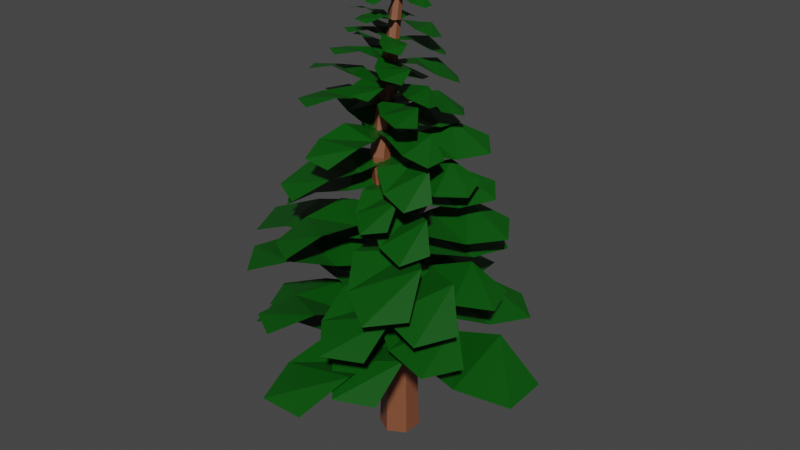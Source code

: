 # Source: le_tree.blend  (saved by Blender 2.93.20; exported with 4.5.12 LTS)
import bpy
from mathutils import Matrix  # noqa: F401  (used for matrix-valued properties, if any)

bpy.ops.wm.read_factory_settings(use_empty=True)
scene = bpy.context.scene
scene.name = 'Scene'

# ---- collections
col_first_tree = bpy.data.collections.new('first tree'); scene.collection.children.link(col_first_tree)
col_second_tree = bpy.data.collections.new('second tree'); scene.collection.children.link(col_second_tree)
col_third_tree = bpy.data.collections.new('third tree'); scene.collection.children.link(col_third_tree)

# ---- materials (node trees are filled in below, after node groups)
mat_material_001 = bpy.data.materials.new('Material.001')
mat_material_001.use_transparent_shadow = False
mat_material_003 = bpy.data.materials.new('Material.003')
mat_material_003.use_transparent_shadow = False

# ---- material node trees
mat_material_001.use_nodes = True; mat_material_001.node_tree.nodes.clear()
_N = mat_material_001.node_tree.nodes; _L = mat_material_001.node_tree.links
n0 = _N.new('ShaderNodeBsdfPrincipled'); n0.name = 'Principled BSDF'; n0.location = (10, 300)
n0.distribution = 'GGX'
n0.subsurface_method = 'BURLEY'
n0.inputs[0].default_value = (0.2215, 0.07494, 0.03487, 1.0)
n0.inputs[3].default_value = 1.45
n0.inputs[27].default_value = (0.0, 0.0, 0.0, 1.0)
n0.inputs[28].default_value = 1.0
n1 = _N.new('ShaderNodeOutputMaterial'); n1.name = 'Material Output'; n1.location = (300, 300)
_L.new(n0.outputs[0], n1.inputs[0])
n1.is_active_output = True
mat_material_003.use_nodes = True; mat_material_003.node_tree.nodes.clear()
_N = mat_material_003.node_tree.nodes; _L = mat_material_003.node_tree.links
n0 = _N.new('ShaderNodeBsdfPrincipled'); n0.name = 'Principled BSDF'; n0.location = (10, 300)
n0.distribution = 'GGX'
n0.subsurface_method = 'BURLEY'
n0.inputs[0].default_value = (0.0, 0.07829, 0.0009718, 1.0)
n0.inputs[3].default_value = 1.45
n0.inputs[27].default_value = (0.0, 0.0, 0.0, 1.0)
n0.inputs[28].default_value = 1.0
n1 = _N.new('ShaderNodeOutputMaterial'); n1.name = 'Material Output'; n1.location = (300, 300)
_L.new(n0.outputs[0], n1.inputs[0])
n1.is_active_output = True

# ---- world
world_world = bpy.data.worlds.new('World'); scene.world = world_world
world_world.use_nodes = True; world_world.node_tree.nodes.clear()
_N = world_world.node_tree.nodes; _L = world_world.node_tree.links
n0 = _N.new('ShaderNodeOutputWorld'); n0.name = 'World Output'; n0.location = (300, 300)
n1 = _N.new('ShaderNodeBackground'); n1.name = 'Background'; n1.location = (10, 300)
n1.inputs[0].default_value = (0.05088, 0.05088, 0.05088, 1.0)
_L.new(n1.outputs[0], n0.inputs[0])
n0.is_active_output = True
world_world.color = (0.05088, 0.05088, 0.05088)
world_world.use_sun_shadow = False
world_world.sun_shadow_jitter_overblur = 0.0

# ---- meshes
me_cylinder_008 = bpy.data.meshes.new('Cylinder.008')
me_cylinder_008.from_pydata([(0.04234, 1.479, -0.3067), (0.04234, 0.8206, 0.9924), (0.7663, 1.061, -0.3067), (0.196, 0.7319, 0.9924), (0.7663, 0.2253, -0.3067), (0.196, 0.5545, 0.9924), (0.04234, -0.1927, -0.3067), (0.04234, 0.4659, 0.9924), (-0.6816, 0.2253, -0.3067), (-0.1113, 0.5545, 0.9924), (-0.6816, 1.061, -0.3067), (-0.1113, 0.7319, 0.9924), (0.04234, 1.293, 0.1263), (0.03692, -0.09996, 0.5533), (0.3727, -0.2815, 0.5566), (0.6049, 0.968, 0.1263), (0.3781, -0.6559, 0.5626), (0.6049, 0.3185, 0.1263), (0.04776, -0.8486, 0.5654), (0.04234, -0.00634, 0.1263), (-0.288, -0.6671, 0.5622), (-0.5202, 0.3185, 0.1263), (-0.2934, -0.2927, 0.5561), (-0.5202, 0.968, 0.1263)], [], [(13, 1, 3, 14), (14, 3, 5, 16), (16, 5, 7, 18), (18, 7, 9, 20), (3, 1, 11, 9, 7, 5), (20, 9, 11, 22), (22, 11, 1, 13), (0, 2, 4, 6, 8, 10), (10, 23, 12, 0), (23, 22, 13, 12), (8, 21, 23, 10), (21, 20, 22, 23), (6, 19, 21, 8), (19, 18, 20, 21), (4, 17, 19, 6), (17, 16, 18, 19), (2, 15, 17, 4), (15, 14, 16, 17), (0, 12, 15, 2), (12, 13, 14, 15)])
_uv = me_cylinder_008.uv_layers.new(name='UVMap')
_uv.uv.foreach_set('vector', [1.0, 0.8333, 1.0, 1.0, 0.8333, 1.0, 0.8333, 0.8333, 0.8333, 0.8333, 0.8333, 1.0, 0.6667, 1.0, 0.6667, 0.8333, 0.6667, 0.8333, 0.6667, 1.0, 0.5, 1.0, 0.5, 0.8333, 0.5, 0.8333, 0.5, 1.0, 0.3333, 1.0, 0.3333, 0.8333, 0.4578, 0.37, 0.25, 0.49, 0.04215, 0.37, 0.04215, 0.13, 0.25, 0.01, 0.4578, 0.13, 0.3333, 0.8333, 0.3333, 1.0, 0.1667, 1.0, 0.1667, 0.8333, 0.1667, 0.8333, 0.1667, 1.0, -8.941e-08, 1.0, -8.941e-08, 0.8333, 0.75, 0.49, 0.9578, 0.37, 0.9578, 0.13, 0.75, 0.01, 0.5422, 0.13, 0.5422, 0.37, 0.1667, 0.5, 0.1667, 0.6667, -8.941e-08, 0.6667, -8.941e-08, 0.5, 0.1667, 0.6667, 0.1667, 0.8333, -8.941e-08, 0.8333, -8.941e-08, 0.6667, 0.3333, 0.5, 0.3333, 0.6667, 0.1667, 0.6667, 0.1667, 0.5, 0.3333, 0.6667, 0.3333, 0.8333, 0.1667, 0.8333, 0.1667, 0.6667, 0.5, 0.5, 0.5, 0.6667, 0.3333, 0.6667, 0.3333, 0.5, 0.5, 0.6667, 0.5, 0.8333, 0.3333, 0.8333, 0.3333, 0.6667, 0.6667, 0.5, 0.6667, 0.6667, 0.5, 0.6667, 0.5, 0.5, 0.6667, 0.6667, 0.6667, 0.8333, 0.5, 0.8333, 0.5, 0.6667, 0.8333, 0.5, 0.8333, 0.6667, 0.6667, 0.6667, 0.6667, 0.5, 0.8333, 0.6667, 0.8333, 0.8333, 0.6667, 0.8333, 0.6667, 0.6667, 1.0, 0.5, 1.0, 0.6667, 0.8333, 0.6667, 0.8333, 0.5, 1.0, 0.6667, 1.0, 0.8333, 0.8333, 0.8333, 0.8333, 0.6667])
me_cylinder_008.materials.append(mat_material_001)
me_cylinder_008.use_remesh_fix_poles = True
me_cylinder_008.use_remesh_preserve_attributes = False
me_cylinder_008.update()
me_cylinder_009 = bpy.data.meshes.new('Cylinder.009')
me_cylinder_009.from_pydata([(-0.9307, -6.089, 5.96e-08), (0.9307, -6.089, 5.96e-08), (-0.4516, 6.894e-08, 6.794e-08), (0.4516, 5.026e-08, 6.794e-08), (-1.279, -2.003, 0.05039), (-1.562, -4.105, 0.01988), (1.562, -4.013, 0.06486), (1.279, -2.056, 0.03435)], [], [(4, 7, 3, 2), (0, 1, 6, 5), (5, 6, 7, 4)])
_uv = me_cylinder_009.uv_layers.new(name='UVMap')
_uv.uv.foreach_set('vector', [0.0, 0.6667, 1.0, 0.6667, 1.0, 1.0, 0.0, 1.0, 0.0, 0.0, 1.0, 0.0, 1.0, 0.3333, 0.0, 0.3333, 0.0, 0.3333, 1.0, 0.3333, 1.0, 0.6667, 0.0, 0.6667])
me_cylinder_009.materials.append(mat_material_003)
me_cylinder_009.use_remesh_fix_poles = True
me_cylinder_009.use_remesh_preserve_attributes = False
me_cylinder_009.update()

# ---- objects
ob_cylinder_006 = bpy.data.objects.new('Cylinder.006', me_cylinder_008)
ob_cylinder_007 = bpy.data.objects.new('Cylinder.007', me_cylinder_009)
ob_cylinder_008 = bpy.data.objects.new('Cylinder.008', me_cylinder_009)
ob_cylinder_009 = bpy.data.objects.new('Cylinder.009', me_cylinder_009)
ob_cylinder_010 = bpy.data.objects.new('Cylinder.010', me_cylinder_009)
ob_cylinder_011 = bpy.data.objects.new('Cylinder.011', me_cylinder_009)
ob_cylinder_012 = bpy.data.objects.new('Cylinder.012', me_cylinder_009)
ob_cylinder_013 = bpy.data.objects.new('Cylinder.013', me_cylinder_009)
ob_cylinder_014 = bpy.data.objects.new('Cylinder.014', me_cylinder_009)
ob_cylinder_015 = bpy.data.objects.new('Cylinder.015', me_cylinder_009)
ob_cylinder_016 = bpy.data.objects.new('Cylinder.016', me_cylinder_009)
ob_cylinder_017 = bpy.data.objects.new('Cylinder.017', me_cylinder_009)
ob_cylinder_018 = bpy.data.objects.new('Cylinder.018', me_cylinder_009)
ob_cylinder_019 = bpy.data.objects.new('Cylinder.019', me_cylinder_009)
ob_cylinder_020 = bpy.data.objects.new('Cylinder.020', me_cylinder_009)
ob_cylinder_021 = bpy.data.objects.new('Cylinder.021', me_cylinder_009)
ob_cylinder_022 = bpy.data.objects.new('Cylinder.022', me_cylinder_009)
ob_cylinder_023 = bpy.data.objects.new('Cylinder.023', me_cylinder_009)
ob_cylinder_024 = bpy.data.objects.new('Cylinder.024', me_cylinder_009)
ob_cylinder_025 = bpy.data.objects.new('Cylinder.025', me_cylinder_009)
ob_cylinder_026 = bpy.data.objects.new('Cylinder.026', me_cylinder_009)
ob_cylinder_027 = bpy.data.objects.new('Cylinder.027', me_cylinder_009)
ob_cylinder_028 = bpy.data.objects.new('Cylinder.028', me_cylinder_009)
ob_cylinder_029 = bpy.data.objects.new('Cylinder.029', me_cylinder_009)
ob_cylinder_030 = bpy.data.objects.new('Cylinder.030', me_cylinder_009)
ob_cylinder_031 = bpy.data.objects.new('Cylinder.031', me_cylinder_009)
ob_cylinder_032 = bpy.data.objects.new('Cylinder.032', me_cylinder_009)
ob_cylinder_033 = bpy.data.objects.new('Cylinder.033', me_cylinder_009)
ob_cylinder_034 = bpy.data.objects.new('Cylinder.034', me_cylinder_009)
ob_cylinder_035 = bpy.data.objects.new('Cylinder.035', me_cylinder_009)
ob_cylinder_036 = bpy.data.objects.new('Cylinder.036', me_cylinder_009)
ob_cylinder_037 = bpy.data.objects.new('Cylinder.037', me_cylinder_009)
ob_cylinder_038 = bpy.data.objects.new('Cylinder.038', me_cylinder_009)
ob_cylinder_039 = bpy.data.objects.new('Cylinder.039', me_cylinder_009)
ob_cylinder_040 = bpy.data.objects.new('Cylinder.040', me_cylinder_009)
ob_cylinder_041 = bpy.data.objects.new('Cylinder.041', me_cylinder_009)
ob_cylinder_042 = bpy.data.objects.new('Cylinder.042', me_cylinder_009)
ob_cylinder_043 = bpy.data.objects.new('Cylinder.043', me_cylinder_009)
ob_cylinder_044 = bpy.data.objects.new('Cylinder.044', me_cylinder_009)
ob_cylinder_045 = bpy.data.objects.new('Cylinder.045', me_cylinder_009)
ob_cylinder_046 = bpy.data.objects.new('Cylinder.046', me_cylinder_009)
ob_cylinder_047 = bpy.data.objects.new('Cylinder.047', me_cylinder_009)
ob_cylinder_048 = bpy.data.objects.new('Cylinder.048', me_cylinder_009)
ob_cylinder_049 = bpy.data.objects.new('Cylinder.049', me_cylinder_009)
ob_cylinder_050 = bpy.data.objects.new('Cylinder.050', me_cylinder_009)
ob_cylinder_051 = bpy.data.objects.new('Cylinder.051', me_cylinder_009)
ob_cylinder_052 = bpy.data.objects.new('Cylinder.052', me_cylinder_009)
ob_cylinder_053 = bpy.data.objects.new('Cylinder.053', me_cylinder_009)
ob_cylinder_054 = bpy.data.objects.new('Cylinder.054', me_cylinder_009)
ob_cylinder_055 = bpy.data.objects.new('Cylinder.055', me_cylinder_009)
ob_cylinder_056 = bpy.data.objects.new('Cylinder.056', me_cylinder_009)
ob_cylinder_057 = bpy.data.objects.new('Cylinder.057', me_cylinder_009)
ob_cylinder_058 = bpy.data.objects.new('Cylinder.058', me_cylinder_009)
ob_cylinder_059 = bpy.data.objects.new('Cylinder.059', me_cylinder_009)
ob_cylinder_060 = bpy.data.objects.new('Cylinder.060', me_cylinder_009)
ob_cylinder_061 = bpy.data.objects.new('Cylinder.061', me_cylinder_009)
ob_cylinder_062 = bpy.data.objects.new('Cylinder.062', me_cylinder_009)
ob_cylinder_063 = bpy.data.objects.new('Cylinder.063', me_cylinder_009)
ob_cylinder_064 = bpy.data.objects.new('Cylinder.064', me_cylinder_009)
ob_cylinder_065 = bpy.data.objects.new('Cylinder.065', me_cylinder_009)
ob_cylinder_066 = bpy.data.objects.new('Cylinder.066', me_cylinder_009)
ob_cylinder_067 = bpy.data.objects.new('Cylinder.067', me_cylinder_009)
ob_cylinder_068 = bpy.data.objects.new('Cylinder.068', me_cylinder_009)
ob_cylinder_069 = bpy.data.objects.new('Cylinder.069', me_cylinder_009)
ob_cylinder_070 = bpy.data.objects.new('Cylinder.070', me_cylinder_009)
ob_cylinder_071 = bpy.data.objects.new('Cylinder.071', me_cylinder_009)
ob_cylinder_072 = bpy.data.objects.new('Cylinder.072', me_cylinder_009)
ob_cylinder_073 = bpy.data.objects.new('Cylinder.073', me_cylinder_009)
ob_cylinder_074 = bpy.data.objects.new('Cylinder.074', me_cylinder_009)

# ---- transforms, parenting, visibility, modifiers, constraints
ob_cylinder_006.location = (-0.01078, -0.2022, 1.327)
ob_cylinder_006.scale = (0.2547, 0.2547, 3.728)
ob_cylinder_007.location = (-0.01078, -0.2022, 1.327)
ob_cylinder_007.scale = (0.2547, 0.2547, 3.728)
ob_cylinder_008.location = (-0.01078, -0.2022, 1.327)
ob_cylinder_008.rotation_euler = (0.0, -0.0, 1.605)
ob_cylinder_008.scale = (0.2711, 0.2711, 3.969)
ob_cylinder_009.location = (-0.01078, -0.2022, 1.327)
ob_cylinder_009.rotation_euler = (0.0, -0.0, 3.571)
ob_cylinder_009.scale = (0.2711, 0.2711, 3.969)
ob_cylinder_010.location = (-0.01078, -0.2022, 1.327)
ob_cylinder_010.rotation_euler = (0.0, 0.0, 5.033)
ob_cylinder_010.scale = (0.2329, 0.2329, 3.409)
ob_cylinder_011.location = (-0.01078, -0.2022, 1.77)
ob_cylinder_011.rotation_euler = (0.0, -0.0, -0.5358)
ob_cylinder_011.scale = (0.213, 0.213, 3.118)
ob_cylinder_012.location = (-0.01078, -0.2022, 1.77)
ob_cylinder_012.rotation_euler = (0.0, -0.0, 1.069)
ob_cylinder_012.scale = (0.2268, 0.2268, 3.319)
ob_cylinder_013.location = (-0.01078, -0.2022, 1.77)
ob_cylinder_013.rotation_euler = (0.0, 0.0, 3.035)
ob_cylinder_013.scale = (0.2268, 0.2268, 3.319)
ob_cylinder_014.location = (-0.01078, -0.2022, 1.77)
ob_cylinder_014.rotation_euler = (0.0, -0.0, 4.497)
ob_cylinder_014.scale = (0.1948, 0.1948, 2.851)
ob_cylinder_015.location = (-0.01078, -0.2022, 2.033)
ob_cylinder_015.rotation_euler = (-0.06894, -0.002471, -3.177)
ob_cylinder_015.scale = (0.213, 0.213, 3.118)
ob_cylinder_016.location = (-0.01078, -0.2022, 2.033)
ob_cylinder_016.rotation_euler = (-0.0001321, 0.06899, -1.573)
ob_cylinder_016.scale = (0.2268, 0.2268, 3.319)
ob_cylinder_017.location = (-0.01078, -0.2022, 2.033)
ob_cylinder_017.rotation_euler = (0.06372, -0.02645, 0.393)
ob_cylinder_017.scale = (0.2268, 0.2268, 3.319)
ob_cylinder_018.location = (-0.01078, -0.2022, 2.033)
ob_cylinder_018.rotation_euler = (-0.01938, -0.06621, 1.856)
ob_cylinder_018.scale = (0.1948, 0.1948, 2.851)
ob_cylinder_019.location = (-0.01078, -0.1092, 1.551)
ob_cylinder_019.rotation_euler = (-0.02845, 0.09655, -1.182)
ob_cylinder_019.scale = (0.213, 0.213, 3.118)
ob_cylinder_020.location = (-0.01078, -0.1092, 1.551)
ob_cylinder_020.rotation_euler = (0.09749, 0.02502, 0.4255)
ob_cylinder_020.scale = (0.2268, 0.2268, 3.319)
ob_cylinder_021.location = (-0.01078, -0.1092, 1.551)
ob_cylinder_021.rotation_euler = (-0.01449, -0.09959, 2.392)
ob_cylinder_021.scale = (0.2268, 0.2268, 3.319)
ob_cylinder_022.location = (-0.01078, -0.1092, 1.551)
ob_cylinder_022.rotation_euler = (-0.1006, 0.003468, 3.852)
ob_cylinder_022.scale = (0.1948, 0.1948, 2.851)
ob_cylinder_023.location = (-0.01078, -0.2022, 2.268)
ob_cylinder_023.rotation_euler = (-0.1326, 0.0396, -2.558)
ob_cylinder_023.scale = (0.213, 0.213, 3.118)
ob_cylinder_024.location = (-0.01078, -0.2022, 2.268)
ob_cylinder_024.rotation_euler = (0.04445, 0.1311, -0.948)
ob_cylinder_024.scale = (0.2268, 0.2268, 3.319)
ob_cylinder_025.location = (-0.01078, -0.2022, 2.268)
ob_cylinder_025.rotation_euler = (0.1042, -0.09115, 1.011)
ob_cylinder_025.scale = (0.2268, 0.2268, 3.319)
ob_cylinder_026.location = (-0.01078, -0.2022, 2.268)
ob_cylinder_026.rotation_euler = (-0.07975, -0.1132, 2.481)
ob_cylinder_026.scale = (0.1948, 0.1948, 2.851)
ob_cylinder_027.location = (-0.01078, -0.2022, 2.53)
ob_cylinder_027.rotation_euler = (-0.1786, 0.06981, -2.9)
ob_cylinder_027.scale = (0.213, 0.213, 3.118)
ob_cylinder_028.location = (-0.01078, -0.2022, 2.53)
ob_cylinder_028.rotation_euler = (0.07698, 0.1756, -1.282)
ob_cylinder_028.scale = (0.2268, 0.2268, 3.319)
ob_cylinder_029.location = (-0.01078, -0.2022, 2.53)
ob_cylinder_029.rotation_euler = (0.1337, -0.1377, 0.6688)
ob_cylinder_029.scale = (0.2268, 0.2268, 3.319)
ob_cylinder_030.location = (-0.01078, -0.2022, 2.53)
ob_cylinder_030.rotation_euler = (-0.1236, -0.1468, 2.148)
ob_cylinder_030.scale = (0.1948, 0.1948, 2.851)
ob_cylinder_031.location = (-0.01078, -0.2022, 2.837)
ob_cylinder_031.rotation_euler = (-0.207, -0.175, -4.069)
ob_cylinder_031.scale = (0.1729, 0.1729, 2.531)
ob_cylinder_032.location = (-0.01078, -0.2022, 2.837)
ob_cylinder_032.rotation_euler = (-0.1717, 0.2097, -2.5)
ob_cylinder_032.scale = (0.1841, 0.1841, 2.695)
ob_cylinder_033.location = (-0.01078, -0.2022, 2.837)
ob_cylinder_033.rotation_euler = (0.2601, 0.07405, -0.5062)
ob_cylinder_033.scale = (0.1841, 0.1841, 2.695)
ob_cylinder_034.location = (-0.01078, -0.2022, 2.837)
ob_cylinder_034.rotation_euler = (0.105, -0.2495, 0.9323)
ob_cylinder_034.scale = (0.1582, 0.1582, 2.315)
ob_cylinder_035.location = (-0.01078, -0.2022, 3.119)
ob_cylinder_035.rotation_euler = (-0.1227, -0.234, -4.485)
ob_cylinder_035.scale = (0.1512, 0.1512, 2.213)
ob_cylinder_036.location = (-0.01078, -0.2022, 3.119)
ob_cylinder_036.rotation_euler = (-0.2316, 0.1272, -2.909)
ob_cylinder_036.scale = (0.161, 0.161, 2.356)
ob_cylinder_037.location = (-0.01078, -0.2022, 3.119)
ob_cylinder_037.rotation_euler = (0.209, 0.1619, -0.9109)
ob_cylinder_037.scale = (0.161, 0.161, 2.356)
ob_cylinder_038.location = (-0.01078, -0.2022, 3.119)
ob_cylinder_038.rotation_euler = (0.187, -0.187, 0.5158)
ob_cylinder_038.scale = (0.1383, 0.1383, 2.024)
ob_cylinder_039.location = (-0.01078, -0.2022, 3.381)
ob_cylinder_039.rotation_euler = (-0.1227, -0.234, -10.3)
ob_cylinder_039.scale = (0.1594, 0.1594, 2.334)
ob_cylinder_040.location = (-0.01078, -0.2022, 3.381)
ob_cylinder_040.rotation_euler = (-0.2316, 0.1272, -8.725)
ob_cylinder_040.scale = (0.1697, 0.1697, 2.485)
ob_cylinder_041.location = (-0.01078, -0.2022, 3.381)
ob_cylinder_041.rotation_euler = (0.209, 0.1619, -6.726)
ob_cylinder_041.scale = (0.1697, 0.1697, 2.485)
ob_cylinder_042.location = (-0.01078, -0.2022, 3.381)
ob_cylinder_042.rotation_euler = (0.187, -0.187, -5.3)
ob_cylinder_042.scale = (0.1458, 0.1458, 2.134)
ob_cylinder_043.location = (-0.01078, -0.3269, 3.678)
ob_cylinder_043.rotation_euler = (0.01188, -0.1805, -16.11)
ob_cylinder_043.scale = (0.1329, 0.1329, 1.946)
ob_cylinder_044.location = (-0.01078, -0.3269, 3.678)
ob_cylinder_044.rotation_euler = (-0.1808, -0.005583, -14.5)
ob_cylinder_044.scale = (0.1415, 0.1415, 2.071)
ob_cylinder_045.location = (-0.01078, -0.3269, 3.678)
ob_cylinder_045.rotation_euler = (0.06514, 0.1689, -12.53)
ob_cylinder_045.scale = (0.1415, 0.1415, 2.071)
ob_cylinder_046.location = (-0.01078, -0.3269, 3.678)
ob_cylinder_046.rotation_euler = (0.1752, -0.04543, -11.08)
ob_cylinder_046.scale = (0.1216, 0.1216, 1.779)
ob_cylinder_047.location = (-0.01078, -0.2503, 3.929)
ob_cylinder_047.rotation_euler = (0.1283, 0.03821, -16.6)
ob_cylinder_047.scale = (0.1228, 0.1228, 1.798)
ob_cylinder_048.location = (-0.01078, -0.2503, 3.929)
ob_cylinder_048.rotation_euler = (0.03413, -0.1295, -15.0)
ob_cylinder_048.scale = (0.1308, 0.1308, 1.914)
ob_cylinder_049.location = (-0.01078, -0.2503, 3.929)
ob_cylinder_049.rotation_euler = (-0.1326, 0.01854, -13.04)
ob_cylinder_049.scale = (0.1308, 0.1308, 1.914)
ob_cylinder_050.location = (-0.01078, -0.2503, 3.929)
ob_cylinder_050.rotation_euler = (0.004026, 0.1338, -11.57)
ob_cylinder_050.scale = (0.1123, 0.1123, 1.644)
ob_cylinder_051.location = (-0.01078, -0.2941, 4.115)
ob_cylinder_051.rotation_euler = (0.1339, 0.1409, -17.22)
ob_cylinder_051.scale = (0.1021, 0.1021, 1.494)
ob_cylinder_052.location = (-0.01078, -0.2941, 4.115)
ob_cylinder_052.rotation_euler = (0.1376, -0.1373, -15.64)
ob_cylinder_052.scale = (0.1087, 0.1087, 1.591)
ob_cylinder_053.location = (-0.01078, -0.2941, 4.115)
ob_cylinder_053.rotation_euler = (-0.1801, -0.07269, -13.66)
ob_cylinder_053.scale = (0.1087, 0.1087, 1.591)
ob_cylinder_054.location = (-0.01078, -0.2941, 4.115)
ob_cylinder_054.rotation_euler = (-0.0932, 0.1705, -12.21)
ob_cylinder_054.scale = (0.09338, 0.09338, 1.367)
ob_cylinder_055.location = (-0.01078, -0.1574, 4.289)
ob_cylinder_055.rotation_euler = (-0.03192, 0.2842, -18.14)
ob_cylinder_055.scale = (0.1021, 0.1021, 1.494)
ob_cylinder_056.location = (-0.01078, -0.1574, 4.289)
ob_cylinder_056.rotation_euler = (0.2852, 0.02111, -16.53)
ob_cylinder_056.scale = (0.1087, 0.1087, 1.591)
ob_cylinder_057.location = (-0.01078, -0.1574, 4.289)
ob_cylinder_057.rotation_euler = (-0.09245, -0.271, -14.56)
ob_cylinder_057.scale = (0.1087, 0.1087, 1.591)
ob_cylinder_058.location = (-0.01078, -0.1574, 4.289)
ob_cylinder_058.rotation_euler = (-0.2799, 0.0592, -13.12)
ob_cylinder_058.scale = (0.09338, 0.09338, 1.367)
ob_cylinder_059.location = (-0.01078, -0.1391, 4.503)
ob_cylinder_059.rotation_euler = (-0.03192, 0.2842, -18.14)
ob_cylinder_059.scale = (0.07918, 0.07918, 1.159)
ob_cylinder_060.location = (-0.01078, -0.1391, 4.503)
ob_cylinder_060.rotation_euler = (0.2852, 0.02111, -16.53)
ob_cylinder_060.scale = (0.0843, 0.0843, 1.234)
ob_cylinder_061.location = (-0.01078, -0.1391, 4.503)
ob_cylinder_061.rotation_euler = (-0.09245, -0.271, -14.56)
ob_cylinder_061.scale = (0.0843, 0.0843, 1.234)
ob_cylinder_062.location = (-0.01078, -0.1391, 4.503)
ob_cylinder_062.rotation_euler = (-0.2799, 0.0592, -13.12)
ob_cylinder_062.scale = (0.07241, 0.07241, 1.06)
ob_cylinder_063.location = (-0.01078, -0.1118, 4.662)
ob_cylinder_063.rotation_euler = (-0.2135, 0.1127, -18.85)
ob_cylinder_063.scale = (0.07645, 0.07645, 1.119)
ob_cylinder_064.location = (-0.01078, -0.1118, 4.662)
ob_cylinder_064.rotation_euler = (0.1225, 0.2081, -17.22)
ob_cylinder_064.scale = (0.08139, 0.08139, 1.191)
ob_cylinder_065.location = (-0.01078, -0.1118, 4.662)
ob_cylinder_065.rotation_euler = (0.1477, -0.1911, -15.28)
ob_cylinder_065.scale = (0.08139, 0.08139, 1.191)
ob_cylinder_066.location = (-0.01078, -0.1118, 4.662)
ob_cylinder_066.rotation_euler = (-0.1763, -0.1652, -13.79)
ob_cylinder_066.scale = (0.06991, 0.06991, 1.023)
ob_cylinder_067.location = (-0.01078, -0.09355, 4.886)
ob_cylinder_067.rotation_euler = (-0.01393, 0.1103, -18.83)
ob_cylinder_067.scale = (0.05755, 0.05755, 0.8423)
ob_cylinder_068.location = (-0.01078, -0.09355, 4.886)
ob_cylinder_068.rotation_euler = (0.1107, 0.0101, -17.22)
ob_cylinder_068.scale = (0.06127, 0.06127, 0.8968)
ob_cylinder_069.location = (-0.01078, -0.09355, 4.886)
ob_cylinder_069.rotation_euler = (-0.03345, -0.106, -15.25)
ob_cylinder_069.scale = (0.06127, 0.06127, 0.8968)
ob_cylinder_070.location = (-0.01078, -0.09355, 4.886)
ob_cylinder_070.rotation_euler = (-0.1091, 0.0215, -13.79)
ob_cylinder_070.scale = (0.05263, 0.05263, 0.7703)
ob_cylinder_071.location = (-0.01078, -0.06074, 5.05)
ob_cylinder_071.rotation_euler = (-0.01393, 0.1103, -18.83)
ob_cylinder_071.scale = (0.03428, 0.03428, 0.5018)
ob_cylinder_072.location = (-0.01078, -0.06074, 5.05)
ob_cylinder_072.rotation_euler = (0.1107, 0.0101, -17.22)
ob_cylinder_072.scale = (0.0365, 0.0365, 0.5342)
ob_cylinder_073.location = (-0.01078, -0.06074, 5.05)
ob_cylinder_073.rotation_euler = (-0.03345, -0.106, -15.25)
ob_cylinder_073.scale = (0.0365, 0.0365, 0.5342)
ob_cylinder_074.location = (-0.01078, -0.06074, 5.05)
ob_cylinder_074.rotation_euler = (-0.1091, 0.0215, -13.79)
ob_cylinder_074.scale = (0.03135, 0.03135, 0.4589)

# ---- collection membership
col_third_tree.objects.link(ob_cylinder_006)
col_third_tree.objects.link(ob_cylinder_007)
col_third_tree.objects.link(ob_cylinder_008)
col_third_tree.objects.link(ob_cylinder_009)
col_third_tree.objects.link(ob_cylinder_010)
col_third_tree.objects.link(ob_cylinder_011)
col_third_tree.objects.link(ob_cylinder_012)
col_third_tree.objects.link(ob_cylinder_013)
col_third_tree.objects.link(ob_cylinder_014)
col_third_tree.objects.link(ob_cylinder_015)
col_third_tree.objects.link(ob_cylinder_016)
col_third_tree.objects.link(ob_cylinder_017)
col_third_tree.objects.link(ob_cylinder_018)
col_third_tree.objects.link(ob_cylinder_019)
col_third_tree.objects.link(ob_cylinder_020)
col_third_tree.objects.link(ob_cylinder_021)
col_third_tree.objects.link(ob_cylinder_022)
col_third_tree.objects.link(ob_cylinder_023)
col_third_tree.objects.link(ob_cylinder_024)
col_third_tree.objects.link(ob_cylinder_025)
col_third_tree.objects.link(ob_cylinder_026)
col_third_tree.objects.link(ob_cylinder_027)
col_third_tree.objects.link(ob_cylinder_028)
col_third_tree.objects.link(ob_cylinder_029)
col_third_tree.objects.link(ob_cylinder_030)
col_third_tree.objects.link(ob_cylinder_031)
col_third_tree.objects.link(ob_cylinder_032)
col_third_tree.objects.link(ob_cylinder_033)
col_third_tree.objects.link(ob_cylinder_034)
col_third_tree.objects.link(ob_cylinder_035)
col_third_tree.objects.link(ob_cylinder_036)
col_third_tree.objects.link(ob_cylinder_037)
col_third_tree.objects.link(ob_cylinder_038)
col_third_tree.objects.link(ob_cylinder_039)
col_third_tree.objects.link(ob_cylinder_040)
col_third_tree.objects.link(ob_cylinder_041)
col_third_tree.objects.link(ob_cylinder_042)
col_third_tree.objects.link(ob_cylinder_043)
col_third_tree.objects.link(ob_cylinder_044)
col_third_tree.objects.link(ob_cylinder_045)
col_third_tree.objects.link(ob_cylinder_046)
col_third_tree.objects.link(ob_cylinder_047)
col_third_tree.objects.link(ob_cylinder_048)
col_third_tree.objects.link(ob_cylinder_049)
col_third_tree.objects.link(ob_cylinder_050)
col_third_tree.objects.link(ob_cylinder_051)
col_third_tree.objects.link(ob_cylinder_052)
col_third_tree.objects.link(ob_cylinder_053)
col_third_tree.objects.link(ob_cylinder_054)
col_third_tree.objects.link(ob_cylinder_055)
col_third_tree.objects.link(ob_cylinder_056)
col_third_tree.objects.link(ob_cylinder_057)
col_third_tree.objects.link(ob_cylinder_058)
col_third_tree.objects.link(ob_cylinder_059)
col_third_tree.objects.link(ob_cylinder_060)
col_third_tree.objects.link(ob_cylinder_061)
col_third_tree.objects.link(ob_cylinder_062)
col_third_tree.objects.link(ob_cylinder_063)
col_third_tree.objects.link(ob_cylinder_064)
col_third_tree.objects.link(ob_cylinder_065)
col_third_tree.objects.link(ob_cylinder_066)
col_third_tree.objects.link(ob_cylinder_067)
col_third_tree.objects.link(ob_cylinder_068)
col_third_tree.objects.link(ob_cylinder_069)
col_third_tree.objects.link(ob_cylinder_070)
col_third_tree.objects.link(ob_cylinder_071)
col_third_tree.objects.link(ob_cylinder_072)
col_third_tree.objects.link(ob_cylinder_073)
col_third_tree.objects.link(ob_cylinder_074)

# ---- scene / render settings (as saved in the file)
scene.frame_start = 1; scene.frame_end = 250; scene.frame_set(0)
scene.render.engine = 'BLENDER_EEVEE_NEXT'
scene.cycles.use_denoising = False
scene.cycles.samples = 128
scene.cycles.sampling_pattern = 'TABULATED_SOBOL'
scene.cycles.use_adaptive_sampling = False
scene.cycles.use_light_tree = False
scene.view_settings.view_transform = 'Filmic'
bpy.context.view_layer.update()

# ---- added for rendering (the .blend has no active camera and no usable light): camera, sun
cam_auto = bpy.data.cameras.new('AutoCamera')
cam_auto.lens = 50.0
cam_auto.sensor_width = 36.0
cam_auto.clip_end = 1000.0
ob_auto_camera = bpy.data.objects.new('AutoCamera', cam_auto)
scene.collection.objects.link(ob_auto_camera)
ob_auto_camera.location = (6.25373, -7.53413, 7.57255)
ob_auto_camera.rotation_euler = (1.09748, -7.21219e-08, 0.694738)
scene.camera = ob_auto_camera
light_auto_sun = bpy.data.lights.new('AutoSun', 'SUN')
light_auto_sun.energy = 3.0
light_auto_sun.angle = 0.0523599
ob_auto_sun = bpy.data.objects.new('AutoSun', light_auto_sun)
scene.collection.objects.link(ob_auto_sun)
ob_auto_sun.rotation_euler = (0.872665, 0.174533, 0.523599)
bpy.context.view_layer.update()
